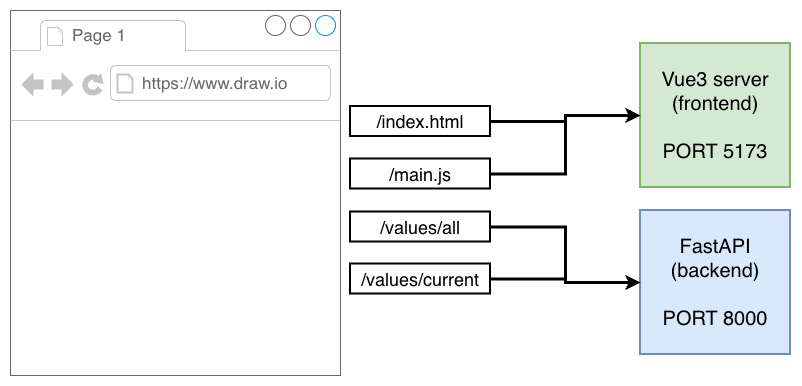

The diagram above was exported from draw.io. Its source (the exported page's mxGraphModel, read from the mxfile embedded in the PNG):
<mxGraphModel dx="1369" dy="648" grid="1" gridSize="10" guides="1" tooltips="1" connect="1" arrows="1" fold="1" page="1" pageScale="1" pageWidth="3300" pageHeight="4681" background="#ffffff" math="0" shadow="0">
  <root>
    <mxCell id="bYxwvDrYzw6Tvibesg65-0" />
    <mxCell id="bYxwvDrYzw6Tvibesg65-1" parent="bYxwvDrYzw6Tvibesg65-0" />
    <mxCell id="bYxwvDrYzw6Tvibesg65-2" parent="bYxwvDrYzw6Tvibesg65-1" style="strokeWidth=1;shadow=0;dashed=0;align=center;html=1;shape=mxgraph.mockup.containers.browserWindow;rSize=0;fillColor=#ffffff;strokeColor=#666666;mainText=,;recursiveResize=0;fontSize=20;" value="" vertex="1">
      <mxGeometry height="365" width="330" x="220" y="310" as="geometry" />
    </mxCell>
    <mxCell id="bYxwvDrYzw6Tvibesg65-3" parent="bYxwvDrYzw6Tvibesg65-2" style="strokeWidth=1;shadow=0;dashed=0;align=center;html=1;shape=mxgraph.mockup.containers.anchor;fontSize=17;fontColor=#666666;align=left;" value="Page 1" vertex="1">
      <mxGeometry height="26" width="110" x="60" y="12" as="geometry" />
    </mxCell>
    <mxCell id="bYxwvDrYzw6Tvibesg65-4" parent="bYxwvDrYzw6Tvibesg65-2" style="strokeWidth=1;shadow=0;dashed=0;align=center;html=1;shape=mxgraph.mockup.containers.anchor;rSize=0;fontSize=17;fontColor=#666666;align=left;" value="https://www.draw.io" vertex="1">
      <mxGeometry height="26" width="250" x="130" y="60" as="geometry" />
    </mxCell>
    <mxCell id="bYxwvDrYzw6Tvibesg65-5" parent="bYxwvDrYzw6Tvibesg65-1" style="rounded=0;whiteSpace=wrap;html=1;strokeWidth=2;fontSize=20;align=center;fillColor=#d5e8d4;strokeColor=#82b366;" value="Vue3 server&lt;div&gt;(frontend)&lt;br&gt;&lt;div&gt;&lt;br&gt;PORT 5173&lt;/div&gt;&lt;/div&gt;" vertex="1">
      <mxGeometry height="144" width="150" x="850" y="343" as="geometry" />
    </mxCell>
    <mxCell id="bYxwvDrYzw6Tvibesg65-6" parent="bYxwvDrYzw6Tvibesg65-1" style="rounded=0;whiteSpace=wrap;html=1;strokeWidth=2;fontSize=20;align=center;fillColor=#dae8fc;strokeColor=#6c8ebf;" value="FastAPI&lt;div&gt;(backend)&lt;br&gt;&lt;br&gt;PORT 8000&lt;/div&gt;" vertex="1">
      <mxGeometry height="144" width="150" x="850" y="510" as="geometry" />
    </mxCell>
    <mxCell id="bYxwvDrYzw6Tvibesg65-7" edge="1" parent="bYxwvDrYzw6Tvibesg65-1" source="bYxwvDrYzw6Tvibesg65-8" style="edgeStyle=orthogonalEdgeStyle;rounded=0;html=1;exitX=1;exitY=0.5;jettySize=auto;orthogonalLoop=1;strokeWidth=3;fontSize=18;" target="bYxwvDrYzw6Tvibesg65-5">
      <mxGeometry relative="1" as="geometry" />
    </mxCell>
    <mxCell id="bYxwvDrYzw6Tvibesg65-8" parent="bYxwvDrYzw6Tvibesg65-1" style="rounded=0;whiteSpace=wrap;html=1;strokeWidth=2;fontSize=18;align=center;" value="/index.html" vertex="1">
      <mxGeometry height="30" width="140" x="560" y="406" as="geometry" />
    </mxCell>
    <mxCell id="bYxwvDrYzw6Tvibesg65-9" edge="1" parent="bYxwvDrYzw6Tvibesg65-1" source="bYxwvDrYzw6Tvibesg65-10" style="edgeStyle=orthogonalEdgeStyle;rounded=0;html=1;exitX=1;exitY=0.5;jettySize=auto;orthogonalLoop=1;strokeWidth=3;fontSize=18;" target="bYxwvDrYzw6Tvibesg65-5">
      <mxGeometry relative="1" as="geometry" />
    </mxCell>
    <mxCell id="bYxwvDrYzw6Tvibesg65-10" parent="bYxwvDrYzw6Tvibesg65-1" style="rounded=0;whiteSpace=wrap;html=1;strokeWidth=2;fontSize=18;align=center;" value="/main.js" vertex="1">
      <mxGeometry height="30" width="140" x="560" y="458.5" as="geometry" />
    </mxCell>
    <mxCell id="bYxwvDrYzw6Tvibesg65-11" edge="1" parent="bYxwvDrYzw6Tvibesg65-1" source="bYxwvDrYzw6Tvibesg65-12" style="edgeStyle=orthogonalEdgeStyle;rounded=0;html=1;exitX=1;exitY=0.5;jettySize=auto;orthogonalLoop=1;strokeWidth=3;fontSize=18;" target="bYxwvDrYzw6Tvibesg65-6">
      <mxGeometry relative="1" as="geometry" />
    </mxCell>
    <mxCell id="bYxwvDrYzw6Tvibesg65-12" parent="bYxwvDrYzw6Tvibesg65-1" style="rounded=0;whiteSpace=wrap;html=1;strokeWidth=2;fontSize=18;align=center;" value="/values/all" vertex="1">
      <mxGeometry height="30" width="140" x="560" y="511.5" as="geometry" />
    </mxCell>
    <mxCell id="bYxwvDrYzw6Tvibesg65-13" edge="1" parent="bYxwvDrYzw6Tvibesg65-1" source="bYxwvDrYzw6Tvibesg65-14" style="edgeStyle=orthogonalEdgeStyle;rounded=0;html=1;exitX=1;exitY=0.5;jettySize=auto;orthogonalLoop=1;strokeWidth=3;fontSize=18;" target="bYxwvDrYzw6Tvibesg65-6">
      <mxGeometry relative="1" as="geometry" />
    </mxCell>
    <mxCell id="bYxwvDrYzw6Tvibesg65-14" parent="bYxwvDrYzw6Tvibesg65-1" style="rounded=0;whiteSpace=wrap;html=1;strokeWidth=2;fontSize=18;align=center;" value="/values/current" vertex="1">
      <mxGeometry height="30" width="140" x="560" y="563.5" as="geometry" />
    </mxCell>
    <mxCell id="bYxwvDrYzw6Tvibesg65-15" edge="1" parent="bYxwvDrYzw6Tvibesg65-1" source="bYxwvDrYzw6Tvibesg65-14" style="edgeStyle=orthogonalEdgeStyle;rounded=0;html=1;exitX=0.75;exitY=1;entryX=0.75;entryY=1;jettySize=auto;orthogonalLoop=1;strokeWidth=3;fontSize=18;" target="bYxwvDrYzw6Tvibesg65-14">
      <mxGeometry relative="1" as="geometry" />
    </mxCell>
  </root>
</mxGraphModel>